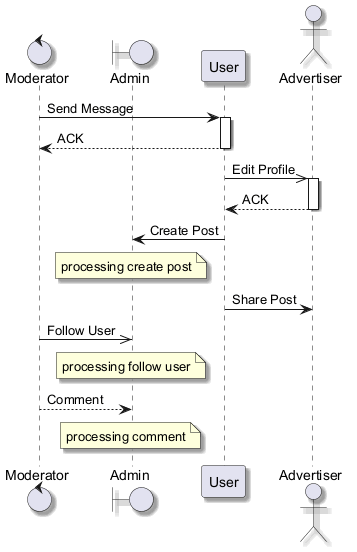

The diagram above was rendered by PlantUML. Its source (embedded in the PNG):
@startuml
skinparam backgroundColor #FFFFFF
skinparam classBackgroundColor #E8F4FA
skinparam classBorderColor #2C7DA0
skinparam shadowing true
control "Moderator" as M
boundary "Admin" as A
participant "User" as U
actor "Advertiser" as A2
M -> U : Send Message
activate U
U --> M : ACK
deactivate U
U ->> A2 : Edit Profile
activate A2
A2 --> U : ACK
deactivate A2
U -> A : Create Post
note over A : processing create post
U -> A2 : Share Post
M ->> A : Follow User
note over A : processing follow user
M --> A : Comment
note over A : processing comment
@enduml